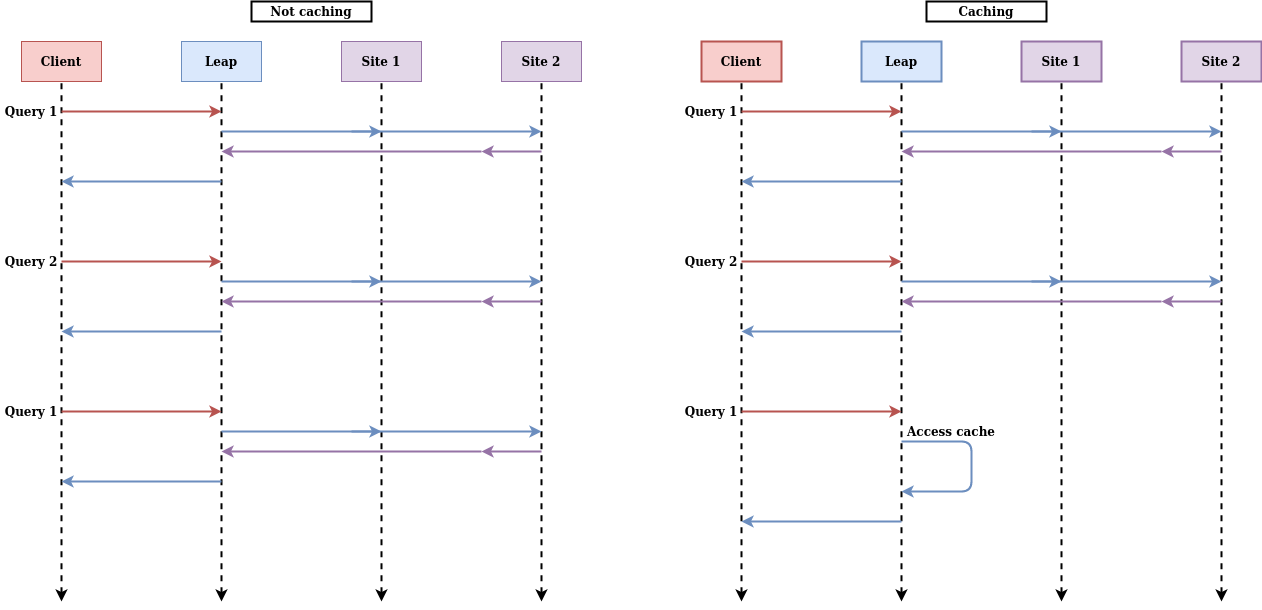

The diagram above was exported from draw.io. Its source (the exported page's mxGraphModel, read from the mxfile embedded in the PNG):
<mxGraphModel dx="2272" dy="1782" grid="1" gridSize="10" guides="1" tooltips="1" connect="1" arrows="1" fold="1" page="1" pageScale="1" pageWidth="850" pageHeight="1100" math="0" shadow="0">
  <root>
    <mxCell id="0" />
    <mxCell id="1" parent="0" />
    <mxCell id="gV1tSI4yHky0yBFz3tt_-1" value="&lt;b&gt;Client&lt;/b&gt;" style="rounded=0;whiteSpace=wrap;html=1;fillColor=#f8cecc;strokeColor=#b85450;" parent="1" vertex="1">
      <mxGeometry x="-260" y="40" width="80" height="40" as="geometry" />
    </mxCell>
    <mxCell id="gV1tSI4yHky0yBFz3tt_-2" value="&lt;b&gt;Leap&lt;/b&gt;" style="rounded=0;whiteSpace=wrap;html=1;fillColor=#dae8fc;strokeColor=#6c8ebf;" parent="1" vertex="1">
      <mxGeometry x="-100" y="40" width="80" height="40" as="geometry" />
    </mxCell>
    <mxCell id="gV1tSI4yHky0yBFz3tt_-3" value="&lt;b&gt;Site 1&lt;/b&gt;" style="rounded=0;whiteSpace=wrap;html=1;fillColor=#e1d5e7;strokeColor=#9673a6;" parent="1" vertex="1">
      <mxGeometry x="60" y="40" width="80" height="40" as="geometry" />
    </mxCell>
    <mxCell id="gV1tSI4yHky0yBFz3tt_-4" value="&lt;b&gt;Site 2&lt;/b&gt;" style="rounded=0;whiteSpace=wrap;html=1;fillColor=#e1d5e7;strokeColor=#9673a6;" parent="1" vertex="1">
      <mxGeometry x="220" y="40" width="80" height="40" as="geometry" />
    </mxCell>
    <mxCell id="gV1tSI4yHky0yBFz3tt_-7" value="" style="endArrow=none;dashed=1;html=1;entryX=0.5;entryY=1;entryDx=0;entryDy=0;strokeColor=#000000;endFill=0;startArrow=classic;startFill=1;fillColor=#f5f5f5;gradientColor=#b3b3b3;strokeWidth=2;" parent="1" target="gV1tSI4yHky0yBFz3tt_-1" edge="1">
      <mxGeometry width="50" height="50" relative="1" as="geometry">
        <mxPoint x="-220" y="600" as="sourcePoint" />
        <mxPoint x="-190" y="80" as="targetPoint" />
      </mxGeometry>
    </mxCell>
    <mxCell id="gV1tSI4yHky0yBFz3tt_-8" value="" style="endArrow=none;dashed=1;html=1;entryX=0.5;entryY=1;entryDx=0;entryDy=0;strokeColor=#000000;endFill=0;startArrow=classic;startFill=1;fillColor=#dae8fc;strokeWidth=2;" parent="1" target="gV1tSI4yHky0yBFz3tt_-2" edge="1">
      <mxGeometry width="50" height="50" relative="1" as="geometry">
        <mxPoint x="-60" y="600" as="sourcePoint" />
        <mxPoint x="-210" y="90" as="targetPoint" />
      </mxGeometry>
    </mxCell>
    <mxCell id="gV1tSI4yHky0yBFz3tt_-9" value="" style="endArrow=none;dashed=1;html=1;entryX=0.5;entryY=1;entryDx=0;entryDy=0;strokeColor=#000000;endFill=0;startArrow=classic;startFill=1;fillColor=#e1d5e7;strokeWidth=2;" parent="1" target="gV1tSI4yHky0yBFz3tt_-3" edge="1">
      <mxGeometry width="50" height="50" relative="1" as="geometry">
        <mxPoint x="100" y="600" as="sourcePoint" />
        <mxPoint x="-200" y="100" as="targetPoint" />
      </mxGeometry>
    </mxCell>
    <mxCell id="gV1tSI4yHky0yBFz3tt_-10" value="" style="endArrow=none;dashed=1;html=1;entryX=0.5;entryY=1;entryDx=0;entryDy=0;strokeColor=#000000;endFill=0;startArrow=classic;startFill=1;fillColor=#e1d5e7;strokeWidth=2;" parent="1" target="gV1tSI4yHky0yBFz3tt_-4" edge="1">
      <mxGeometry width="50" height="50" relative="1" as="geometry">
        <mxPoint x="260" y="600" as="sourcePoint" />
        <mxPoint x="110" y="90" as="targetPoint" />
      </mxGeometry>
    </mxCell>
    <mxCell id="gV1tSI4yHky0yBFz3tt_-11" value="" style="endArrow=classic;html=1;strokeColor=#b85450;fillColor=#f8cecc;strokeWidth=2;" parent="1" edge="1">
      <mxGeometry width="50" height="50" relative="1" as="geometry">
        <mxPoint x="-220" y="110" as="sourcePoint" />
        <mxPoint x="-60" y="110" as="targetPoint" />
      </mxGeometry>
    </mxCell>
    <mxCell id="gV1tSI4yHky0yBFz3tt_-12" value="" style="endArrow=classic;html=1;strokeColor=#6c8ebf;fillColor=#dae8fc;strokeWidth=2;" parent="1" edge="1">
      <mxGeometry width="50" height="50" relative="1" as="geometry">
        <mxPoint x="-60" y="130" as="sourcePoint" />
        <mxPoint x="100" y="130" as="targetPoint" />
      </mxGeometry>
    </mxCell>
    <mxCell id="gV1tSI4yHky0yBFz3tt_-14" value="" style="endArrow=classic;html=1;strokeColor=#9673a6;fillColor=#e1d5e7;strokeWidth=2;" parent="1" edge="1">
      <mxGeometry width="50" height="50" relative="1" as="geometry">
        <mxPoint x="200" y="150" as="sourcePoint" />
        <mxPoint x="-60" y="150" as="targetPoint" />
      </mxGeometry>
    </mxCell>
    <mxCell id="gV1tSI4yHky0yBFz3tt_-15" value="" style="endArrow=classic;html=1;strokeColor=#9673a6;fillColor=#e1d5e7;strokeWidth=2;" parent="1" edge="1">
      <mxGeometry width="50" height="50" relative="1" as="geometry">
        <mxPoint x="260" y="150" as="sourcePoint" />
        <mxPoint x="200" y="150" as="targetPoint" />
      </mxGeometry>
    </mxCell>
    <mxCell id="gV1tSI4yHky0yBFz3tt_-16" value="" style="endArrow=classic;html=1;strokeColor=#6c8ebf;fillColor=#dae8fc;strokeWidth=2;" parent="1" edge="1">
      <mxGeometry width="50" height="50" relative="1" as="geometry">
        <mxPoint x="-60" y="180" as="sourcePoint" />
        <mxPoint x="-220" y="180" as="targetPoint" />
      </mxGeometry>
    </mxCell>
    <mxCell id="gV1tSI4yHky0yBFz3tt_-17" value="&lt;b&gt;Query 1&lt;/b&gt;" style="text;html=1;strokeColor=none;fillColor=none;align=center;verticalAlign=middle;whiteSpace=wrap;rounded=0;strokeWidth=2;" parent="1" vertex="1">
      <mxGeometry x="-280" y="100" width="60" height="20" as="geometry" />
    </mxCell>
    <mxCell id="gV1tSI4yHky0yBFz3tt_-24" value="&lt;b&gt;Query 2&lt;/b&gt;" style="text;html=1;strokeColor=none;fillColor=none;align=center;verticalAlign=middle;whiteSpace=wrap;rounded=0;strokeWidth=2;" parent="1" vertex="1">
      <mxGeometry x="-280" y="250" width="60" height="20" as="geometry" />
    </mxCell>
    <mxCell id="gV1tSI4yHky0yBFz3tt_-31" value="&lt;b&gt;Query 1&lt;/b&gt;" style="text;html=1;strokeColor=none;fillColor=none;align=center;verticalAlign=middle;whiteSpace=wrap;rounded=0;strokeWidth=2;" parent="1" vertex="1">
      <mxGeometry x="-280" y="400" width="60" height="20" as="geometry" />
    </mxCell>
    <mxCell id="gV1tSI4yHky0yBFz3tt_-32" value="&lt;b&gt;Client&lt;/b&gt;" style="rounded=0;whiteSpace=wrap;html=1;fillColor=#f8cecc;strokeColor=#b85450;strokeWidth=2;" parent="1" vertex="1">
      <mxGeometry x="420" y="40" width="80" height="40" as="geometry" />
    </mxCell>
    <mxCell id="gV1tSI4yHky0yBFz3tt_-33" value="&lt;b&gt;Leap&lt;/b&gt;" style="rounded=0;whiteSpace=wrap;html=1;fillColor=#dae8fc;strokeColor=#6c8ebf;strokeWidth=2;" parent="1" vertex="1">
      <mxGeometry x="580" y="40" width="80" height="40" as="geometry" />
    </mxCell>
    <mxCell id="gV1tSI4yHky0yBFz3tt_-34" value="&lt;b&gt;Site 1&lt;/b&gt;" style="rounded=0;whiteSpace=wrap;html=1;fillColor=#e1d5e7;strokeColor=#9673a6;strokeWidth=2;" parent="1" vertex="1">
      <mxGeometry x="740" y="40" width="80" height="40" as="geometry" />
    </mxCell>
    <mxCell id="gV1tSI4yHky0yBFz3tt_-35" value="&lt;b&gt;Site 2&lt;/b&gt;" style="rounded=0;whiteSpace=wrap;html=1;fillColor=#e1d5e7;strokeColor=#9673a6;strokeWidth=2;" parent="1" vertex="1">
      <mxGeometry x="900" y="40" width="80" height="40" as="geometry" />
    </mxCell>
    <mxCell id="gV1tSI4yHky0yBFz3tt_-36" value="" style="endArrow=none;dashed=1;html=1;entryX=0.5;entryY=1;entryDx=0;entryDy=0;strokeColor=#000000;endFill=0;startArrow=classic;startFill=1;strokeWidth=2;" parent="1" target="gV1tSI4yHky0yBFz3tt_-32" edge="1">
      <mxGeometry width="50" height="50" relative="1" as="geometry">
        <mxPoint x="460" y="600" as="sourcePoint" />
        <mxPoint x="490" y="80" as="targetPoint" />
      </mxGeometry>
    </mxCell>
    <mxCell id="gV1tSI4yHky0yBFz3tt_-37" value="" style="endArrow=none;dashed=1;html=1;entryX=0.5;entryY=1;entryDx=0;entryDy=0;strokeColor=#000000;endFill=0;startArrow=classic;startFill=1;strokeWidth=2;" parent="1" target="gV1tSI4yHky0yBFz3tt_-33" edge="1">
      <mxGeometry width="50" height="50" relative="1" as="geometry">
        <mxPoint x="620" y="600" as="sourcePoint" />
        <mxPoint x="470" y="90" as="targetPoint" />
      </mxGeometry>
    </mxCell>
    <mxCell id="gV1tSI4yHky0yBFz3tt_-38" value="" style="endArrow=none;dashed=1;html=1;entryX=0.5;entryY=1;entryDx=0;entryDy=0;strokeColor=#000000;endFill=0;startArrow=classic;startFill=1;strokeWidth=2;" parent="1" target="gV1tSI4yHky0yBFz3tt_-34" edge="1">
      <mxGeometry width="50" height="50" relative="1" as="geometry">
        <mxPoint x="780" y="600" as="sourcePoint" />
        <mxPoint x="480" y="100" as="targetPoint" />
      </mxGeometry>
    </mxCell>
    <mxCell id="gV1tSI4yHky0yBFz3tt_-39" value="" style="endArrow=none;dashed=1;html=1;entryX=0.5;entryY=1;entryDx=0;entryDy=0;strokeColor=#000000;endFill=0;startArrow=classic;startFill=1;strokeWidth=2;" parent="1" target="gV1tSI4yHky0yBFz3tt_-35" edge="1">
      <mxGeometry width="50" height="50" relative="1" as="geometry">
        <mxPoint x="940" y="600" as="sourcePoint" />
        <mxPoint x="790" y="90" as="targetPoint" />
      </mxGeometry>
    </mxCell>
    <mxCell id="gV1tSI4yHky0yBFz3tt_-46" value="&lt;b&gt;Query 1&lt;/b&gt;" style="text;html=1;strokeColor=none;fillColor=none;align=center;verticalAlign=middle;whiteSpace=wrap;rounded=0;strokeWidth=2;" parent="1" vertex="1">
      <mxGeometry x="400" y="100" width="60" height="20" as="geometry" />
    </mxCell>
    <mxCell id="gV1tSI4yHky0yBFz3tt_-53" value="&lt;b&gt;Query 2&lt;/b&gt;" style="text;html=1;strokeColor=none;fillColor=none;align=center;verticalAlign=middle;whiteSpace=wrap;rounded=0;strokeWidth=2;" parent="1" vertex="1">
      <mxGeometry x="400" y="250" width="60" height="20" as="geometry" />
    </mxCell>
    <mxCell id="gV1tSI4yHky0yBFz3tt_-54" value="" style="endArrow=classic;html=1;strokeColor=#b85450;strokeWidth=2;fillColor=#f8cecc;" parent="1" edge="1">
      <mxGeometry width="50" height="50" relative="1" as="geometry">
        <mxPoint x="460" y="410" as="sourcePoint" />
        <mxPoint x="620" y="410" as="targetPoint" />
      </mxGeometry>
    </mxCell>
    <mxCell id="gV1tSI4yHky0yBFz3tt_-59" value="" style="endArrow=classic;html=1;strokeColor=#6c8ebf;strokeWidth=2;fillColor=#dae8fc;" parent="1" edge="1">
      <mxGeometry width="50" height="50" relative="1" as="geometry">
        <mxPoint x="620" y="520" as="sourcePoint" />
        <mxPoint x="460" y="520" as="targetPoint" />
      </mxGeometry>
    </mxCell>
    <mxCell id="gV1tSI4yHky0yBFz3tt_-60" value="&lt;b&gt;Query 1&lt;/b&gt;" style="text;html=1;strokeColor=none;fillColor=none;align=center;verticalAlign=middle;whiteSpace=wrap;rounded=0;strokeWidth=2;" parent="1" vertex="1">
      <mxGeometry x="400" y="400" width="60" height="20" as="geometry" />
    </mxCell>
    <mxCell id="gV1tSI4yHky0yBFz3tt_-61" value="" style="edgeStyle=segmentEdgeStyle;endArrow=classic;html=1;strokeColor=#6c8ebf;strokeWidth=2;fillColor=#dae8fc;" parent="1" edge="1">
      <mxGeometry width="50" height="50" relative="1" as="geometry">
        <mxPoint x="620" y="440" as="sourcePoint" />
        <mxPoint x="620" y="490" as="targetPoint" />
        <Array as="points">
          <mxPoint x="690" y="440" />
          <mxPoint x="690" y="490" />
          <mxPoint x="620" y="490" />
        </Array>
      </mxGeometry>
    </mxCell>
    <mxCell id="gV1tSI4yHky0yBFz3tt_-62" value="&lt;b&gt;Access cache&lt;/b&gt;" style="text;html=1;strokeColor=none;fillColor=none;align=center;verticalAlign=middle;whiteSpace=wrap;rounded=0;" parent="1" vertex="1">
      <mxGeometry x="620" y="420" width="100" height="20" as="geometry" />
    </mxCell>
    <mxCell id="gV1tSI4yHky0yBFz3tt_-63" value="&lt;b&gt;Not caching&lt;br&gt;&lt;/b&gt;" style="rounded=0;whiteSpace=wrap;html=1;strokeWidth=2;" parent="1" vertex="1">
      <mxGeometry x="-30" width="120" height="20" as="geometry" />
    </mxCell>
    <mxCell id="gV1tSI4yHky0yBFz3tt_-64" value="&lt;b&gt;Caching&lt;/b&gt;" style="rounded=0;whiteSpace=wrap;html=1;strokeWidth=2;" parent="1" vertex="1">
      <mxGeometry x="645" width="120" height="20" as="geometry" />
    </mxCell>
    <mxCell id="9AXU-6r2g7iYcdkwW8rf-1" value="" style="endArrow=classic;html=1;strokeColor=#6c8ebf;fillColor=#dae8fc;strokeWidth=2;" edge="1" parent="1">
      <mxGeometry width="50" height="50" relative="1" as="geometry">
        <mxPoint x="70" y="130" as="sourcePoint" />
        <mxPoint x="260" y="130" as="targetPoint" />
        <Array as="points">
          <mxPoint x="150" y="130" />
        </Array>
      </mxGeometry>
    </mxCell>
    <mxCell id="9AXU-6r2g7iYcdkwW8rf-12" value="" style="endArrow=classic;html=1;strokeColor=#b85450;fillColor=#f8cecc;strokeWidth=2;" edge="1" parent="1">
      <mxGeometry width="50" height="50" relative="1" as="geometry">
        <mxPoint x="-220" y="260" as="sourcePoint" />
        <mxPoint x="-60" y="260" as="targetPoint" />
      </mxGeometry>
    </mxCell>
    <mxCell id="9AXU-6r2g7iYcdkwW8rf-13" value="" style="endArrow=classic;html=1;strokeColor=#6c8ebf;fillColor=#dae8fc;strokeWidth=2;" edge="1" parent="1">
      <mxGeometry width="50" height="50" relative="1" as="geometry">
        <mxPoint x="-60" y="280" as="sourcePoint" />
        <mxPoint x="100" y="280" as="targetPoint" />
      </mxGeometry>
    </mxCell>
    <mxCell id="9AXU-6r2g7iYcdkwW8rf-14" value="" style="endArrow=classic;html=1;strokeColor=#9673a6;fillColor=#e1d5e7;strokeWidth=2;" edge="1" parent="1">
      <mxGeometry width="50" height="50" relative="1" as="geometry">
        <mxPoint x="200" y="300" as="sourcePoint" />
        <mxPoint x="-60" y="300" as="targetPoint" />
      </mxGeometry>
    </mxCell>
    <mxCell id="9AXU-6r2g7iYcdkwW8rf-15" value="" style="endArrow=classic;html=1;strokeColor=#9673a6;fillColor=#e1d5e7;strokeWidth=2;" edge="1" parent="1">
      <mxGeometry width="50" height="50" relative="1" as="geometry">
        <mxPoint x="260" y="300" as="sourcePoint" />
        <mxPoint x="200" y="300" as="targetPoint" />
      </mxGeometry>
    </mxCell>
    <mxCell id="9AXU-6r2g7iYcdkwW8rf-16" value="" style="endArrow=classic;html=1;strokeColor=#6c8ebf;fillColor=#dae8fc;strokeWidth=2;" edge="1" parent="1">
      <mxGeometry width="50" height="50" relative="1" as="geometry">
        <mxPoint x="-60" y="330" as="sourcePoint" />
        <mxPoint x="-220" y="330" as="targetPoint" />
      </mxGeometry>
    </mxCell>
    <mxCell id="9AXU-6r2g7iYcdkwW8rf-17" value="" style="endArrow=classic;html=1;strokeColor=#6c8ebf;fillColor=#dae8fc;strokeWidth=2;" edge="1" parent="1">
      <mxGeometry width="50" height="50" relative="1" as="geometry">
        <mxPoint x="70" y="280" as="sourcePoint" />
        <mxPoint x="260" y="280" as="targetPoint" />
        <Array as="points">
          <mxPoint x="150" y="280" />
        </Array>
      </mxGeometry>
    </mxCell>
    <mxCell id="9AXU-6r2g7iYcdkwW8rf-18" value="" style="endArrow=classic;html=1;strokeColor=#b85450;fillColor=#f8cecc;strokeWidth=2;" edge="1" parent="1">
      <mxGeometry width="50" height="50" relative="1" as="geometry">
        <mxPoint x="-220" y="410" as="sourcePoint" />
        <mxPoint x="-60" y="410" as="targetPoint" />
      </mxGeometry>
    </mxCell>
    <mxCell id="9AXU-6r2g7iYcdkwW8rf-19" value="" style="endArrow=classic;html=1;strokeColor=#6c8ebf;fillColor=#dae8fc;strokeWidth=2;" edge="1" parent="1">
      <mxGeometry width="50" height="50" relative="1" as="geometry">
        <mxPoint x="-60" y="430" as="sourcePoint" />
        <mxPoint x="100" y="430" as="targetPoint" />
      </mxGeometry>
    </mxCell>
    <mxCell id="9AXU-6r2g7iYcdkwW8rf-20" value="" style="endArrow=classic;html=1;strokeColor=#9673a6;fillColor=#e1d5e7;strokeWidth=2;" edge="1" parent="1">
      <mxGeometry width="50" height="50" relative="1" as="geometry">
        <mxPoint x="200" y="450" as="sourcePoint" />
        <mxPoint x="-60" y="450" as="targetPoint" />
      </mxGeometry>
    </mxCell>
    <mxCell id="9AXU-6r2g7iYcdkwW8rf-21" value="" style="endArrow=classic;html=1;strokeColor=#9673a6;fillColor=#e1d5e7;strokeWidth=2;" edge="1" parent="1">
      <mxGeometry width="50" height="50" relative="1" as="geometry">
        <mxPoint x="260" y="450" as="sourcePoint" />
        <mxPoint x="200" y="450" as="targetPoint" />
      </mxGeometry>
    </mxCell>
    <mxCell id="9AXU-6r2g7iYcdkwW8rf-22" value="" style="endArrow=classic;html=1;strokeColor=#6c8ebf;fillColor=#dae8fc;strokeWidth=2;" edge="1" parent="1">
      <mxGeometry width="50" height="50" relative="1" as="geometry">
        <mxPoint x="-60" y="480" as="sourcePoint" />
        <mxPoint x="-220" y="480" as="targetPoint" />
      </mxGeometry>
    </mxCell>
    <mxCell id="9AXU-6r2g7iYcdkwW8rf-23" value="" style="endArrow=classic;html=1;strokeColor=#6c8ebf;fillColor=#dae8fc;strokeWidth=2;" edge="1" parent="1">
      <mxGeometry width="50" height="50" relative="1" as="geometry">
        <mxPoint x="70" y="430" as="sourcePoint" />
        <mxPoint x="260" y="430" as="targetPoint" />
        <Array as="points">
          <mxPoint x="150" y="430" />
        </Array>
      </mxGeometry>
    </mxCell>
    <mxCell id="9AXU-6r2g7iYcdkwW8rf-30" value="" style="endArrow=classic;html=1;strokeColor=#b85450;fillColor=#f8cecc;strokeWidth=2;" edge="1" parent="1">
      <mxGeometry width="50" height="50" relative="1" as="geometry">
        <mxPoint x="460" y="110" as="sourcePoint" />
        <mxPoint x="620" y="110" as="targetPoint" />
      </mxGeometry>
    </mxCell>
    <mxCell id="9AXU-6r2g7iYcdkwW8rf-31" value="" style="endArrow=classic;html=1;strokeColor=#6c8ebf;fillColor=#dae8fc;strokeWidth=2;" edge="1" parent="1">
      <mxGeometry width="50" height="50" relative="1" as="geometry">
        <mxPoint x="620" y="130" as="sourcePoint" />
        <mxPoint x="780" y="130" as="targetPoint" />
      </mxGeometry>
    </mxCell>
    <mxCell id="9AXU-6r2g7iYcdkwW8rf-32" value="" style="endArrow=classic;html=1;strokeColor=#9673a6;fillColor=#e1d5e7;strokeWidth=2;" edge="1" parent="1">
      <mxGeometry width="50" height="50" relative="1" as="geometry">
        <mxPoint x="880" y="150" as="sourcePoint" />
        <mxPoint x="620" y="150" as="targetPoint" />
      </mxGeometry>
    </mxCell>
    <mxCell id="9AXU-6r2g7iYcdkwW8rf-33" value="" style="endArrow=classic;html=1;strokeColor=#9673a6;fillColor=#e1d5e7;strokeWidth=2;" edge="1" parent="1">
      <mxGeometry width="50" height="50" relative="1" as="geometry">
        <mxPoint x="940" y="150" as="sourcePoint" />
        <mxPoint x="880" y="150" as="targetPoint" />
      </mxGeometry>
    </mxCell>
    <mxCell id="9AXU-6r2g7iYcdkwW8rf-34" value="" style="endArrow=classic;html=1;strokeColor=#6c8ebf;fillColor=#dae8fc;strokeWidth=2;" edge="1" parent="1">
      <mxGeometry width="50" height="50" relative="1" as="geometry">
        <mxPoint x="620" y="180" as="sourcePoint" />
        <mxPoint x="460" y="180" as="targetPoint" />
      </mxGeometry>
    </mxCell>
    <mxCell id="9AXU-6r2g7iYcdkwW8rf-35" value="" style="endArrow=classic;html=1;strokeColor=#6c8ebf;fillColor=#dae8fc;strokeWidth=2;" edge="1" parent="1">
      <mxGeometry width="50" height="50" relative="1" as="geometry">
        <mxPoint x="750" y="130" as="sourcePoint" />
        <mxPoint x="940" y="130" as="targetPoint" />
        <Array as="points">
          <mxPoint x="830" y="130" />
        </Array>
      </mxGeometry>
    </mxCell>
    <mxCell id="9AXU-6r2g7iYcdkwW8rf-36" value="" style="endArrow=classic;html=1;strokeColor=#b85450;fillColor=#f8cecc;strokeWidth=2;" edge="1" parent="1">
      <mxGeometry width="50" height="50" relative="1" as="geometry">
        <mxPoint x="460" y="260" as="sourcePoint" />
        <mxPoint x="620" y="260" as="targetPoint" />
      </mxGeometry>
    </mxCell>
    <mxCell id="9AXU-6r2g7iYcdkwW8rf-37" value="" style="endArrow=classic;html=1;strokeColor=#6c8ebf;fillColor=#dae8fc;strokeWidth=2;" edge="1" parent="1">
      <mxGeometry width="50" height="50" relative="1" as="geometry">
        <mxPoint x="620" y="280" as="sourcePoint" />
        <mxPoint x="780" y="280" as="targetPoint" />
      </mxGeometry>
    </mxCell>
    <mxCell id="9AXU-6r2g7iYcdkwW8rf-38" value="" style="endArrow=classic;html=1;strokeColor=#9673a6;fillColor=#e1d5e7;strokeWidth=2;" edge="1" parent="1">
      <mxGeometry width="50" height="50" relative="1" as="geometry">
        <mxPoint x="880" y="300" as="sourcePoint" />
        <mxPoint x="620" y="300" as="targetPoint" />
      </mxGeometry>
    </mxCell>
    <mxCell id="9AXU-6r2g7iYcdkwW8rf-39" value="" style="endArrow=classic;html=1;strokeColor=#9673a6;fillColor=#e1d5e7;strokeWidth=2;" edge="1" parent="1">
      <mxGeometry width="50" height="50" relative="1" as="geometry">
        <mxPoint x="940" y="300" as="sourcePoint" />
        <mxPoint x="880" y="300" as="targetPoint" />
      </mxGeometry>
    </mxCell>
    <mxCell id="9AXU-6r2g7iYcdkwW8rf-40" value="" style="endArrow=classic;html=1;strokeColor=#6c8ebf;fillColor=#dae8fc;strokeWidth=2;" edge="1" parent="1">
      <mxGeometry width="50" height="50" relative="1" as="geometry">
        <mxPoint x="620" y="330" as="sourcePoint" />
        <mxPoint x="460" y="330" as="targetPoint" />
      </mxGeometry>
    </mxCell>
    <mxCell id="9AXU-6r2g7iYcdkwW8rf-41" value="" style="endArrow=classic;html=1;strokeColor=#6c8ebf;fillColor=#dae8fc;strokeWidth=2;" edge="1" parent="1">
      <mxGeometry width="50" height="50" relative="1" as="geometry">
        <mxPoint x="750" y="280" as="sourcePoint" />
        <mxPoint x="940" y="280" as="targetPoint" />
        <Array as="points">
          <mxPoint x="830" y="280" />
        </Array>
      </mxGeometry>
    </mxCell>
  </root>
</mxGraphModel>